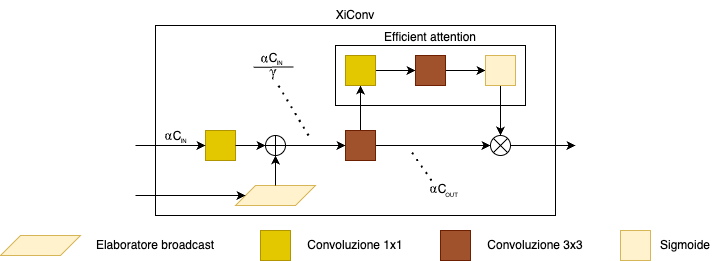

The diagram above was exported from draw.io. Its source (the exported page's mxGraphModel, read from the mxfile embedded in the PNG):
<mxGraphModel dx="1466" dy="843" grid="1" gridSize="10" guides="1" tooltips="1" connect="1" arrows="1" fold="1" page="1" pageScale="1" pageWidth="827" pageHeight="1169" math="0" shadow="0">
  <root>
    <mxCell id="0" />
    <mxCell id="1" parent="0" />
    <mxCell id="2" value="" style="rounded=0;whiteSpace=wrap;html=1;" vertex="1" parent="1">
      <mxGeometry x="214" y="85" width="400" height="190" as="geometry" />
    </mxCell>
    <mxCell id="3" value="" style="rounded=0;whiteSpace=wrap;html=1;" vertex="1" parent="1">
      <mxGeometry x="394" y="105" width="190" height="60" as="geometry" />
    </mxCell>
    <mxCell id="4" value="" style="whiteSpace=wrap;html=1;aspect=fixed;fillColor=#e3c800;fontColor=#000000;strokeColor=#B09500;" vertex="1" parent="1">
      <mxGeometry x="264" y="190" width="30" height="30" as="geometry" />
    </mxCell>
    <mxCell id="5" style="edgeStyle=orthogonalEdgeStyle;rounded=0;orthogonalLoop=1;jettySize=auto;html=1;exitX=1;exitY=0.5;exitDx=0;exitDy=0;entryX=0;entryY=0.5;entryDx=0;entryDy=0;" edge="1" source="7" target="12" parent="1">
      <mxGeometry relative="1" as="geometry" />
    </mxCell>
    <mxCell id="6" style="edgeStyle=orthogonalEdgeStyle;rounded=0;orthogonalLoop=1;jettySize=auto;html=1;exitX=0.5;exitY=0;exitDx=0;exitDy=0;entryX=0.5;entryY=1;entryDx=0;entryDy=0;" edge="1" source="7" target="16" parent="1">
      <mxGeometry relative="1" as="geometry" />
    </mxCell>
    <mxCell id="7" value="" style="whiteSpace=wrap;html=1;aspect=fixed;fillColor=#a0522d;fontColor=#ffffff;strokeColor=#6D1F00;" vertex="1" parent="1">
      <mxGeometry x="404" y="190" width="30" height="30" as="geometry" />
    </mxCell>
    <mxCell id="8" style="edgeStyle=orthogonalEdgeStyle;rounded=0;orthogonalLoop=1;jettySize=auto;html=1;exitX=1;exitY=0.5;exitDx=0;exitDy=0;exitPerimeter=0;entryX=0;entryY=0.5;entryDx=0;entryDy=0;" edge="1" source="9" target="7" parent="1">
      <mxGeometry relative="1" as="geometry" />
    </mxCell>
    <mxCell id="9" value="" style="verticalLabelPosition=bottom;verticalAlign=top;html=1;shape=mxgraph.flowchart.summing_function;" vertex="1" parent="1">
      <mxGeometry x="324" y="195" width="20" height="20" as="geometry" />
    </mxCell>
    <mxCell id="10" style="edgeStyle=orthogonalEdgeStyle;rounded=0;orthogonalLoop=1;jettySize=auto;html=1;exitX=1;exitY=0.5;exitDx=0;exitDy=0;entryX=0;entryY=0.5;entryDx=0;entryDy=0;entryPerimeter=0;" edge="1" source="4" target="9" parent="1">
      <mxGeometry relative="1" as="geometry" />
    </mxCell>
    <mxCell id="11" style="edgeStyle=orthogonalEdgeStyle;rounded=0;orthogonalLoop=1;jettySize=auto;html=1;exitX=1;exitY=0.5;exitDx=0;exitDy=0;" edge="1" source="12" parent="1">
      <mxGeometry relative="1" as="geometry">
        <mxPoint x="634" y="205" as="targetPoint" />
      </mxGeometry>
    </mxCell>
    <mxCell id="12" value="" style="shape=sumEllipse;perimeter=ellipsePerimeter;whiteSpace=wrap;html=1;backgroundOutline=1;" vertex="1" parent="1">
      <mxGeometry x="549" y="195" width="20" height="20" as="geometry" />
    </mxCell>
    <mxCell id="13" value="" style="endArrow=classic;html=1;rounded=0;entryX=0;entryY=0.5;entryDx=0;entryDy=0;" edge="1" target="4" parent="1">
      <mxGeometry width="50" height="50" relative="1" as="geometry">
        <mxPoint x="194" y="205" as="sourcePoint" />
        <mxPoint x="264" y="205" as="targetPoint" />
      </mxGeometry>
    </mxCell>
    <mxCell id="14" value="" style="shape=parallelogram;perimeter=parallelogramPerimeter;whiteSpace=wrap;html=1;fixedSize=1;fillColor=#fff2cc;strokeColor=#d6b656;" vertex="1" parent="1">
      <mxGeometry x="294" y="245" width="80" height="20" as="geometry" />
    </mxCell>
    <mxCell id="15" style="edgeStyle=orthogonalEdgeStyle;rounded=0;orthogonalLoop=1;jettySize=auto;html=1;exitX=1;exitY=0.5;exitDx=0;exitDy=0;entryX=0;entryY=0.5;entryDx=0;entryDy=0;" edge="1" source="16" target="18" parent="1">
      <mxGeometry relative="1" as="geometry" />
    </mxCell>
    <mxCell id="16" value="" style="whiteSpace=wrap;html=1;aspect=fixed;fillColor=#e3c800;fontColor=#000000;strokeColor=#B09500;" vertex="1" parent="1">
      <mxGeometry x="404" y="115" width="30" height="30" as="geometry" />
    </mxCell>
    <mxCell id="17" style="edgeStyle=orthogonalEdgeStyle;rounded=0;orthogonalLoop=1;jettySize=auto;html=1;exitX=1;exitY=0.5;exitDx=0;exitDy=0;entryX=0;entryY=0.5;entryDx=0;entryDy=0;" edge="1" source="18" target="20" parent="1">
      <mxGeometry relative="1" as="geometry" />
    </mxCell>
    <mxCell id="18" value="" style="whiteSpace=wrap;html=1;aspect=fixed;fillColor=#a0522d;fontColor=#ffffff;strokeColor=#6D1F00;" vertex="1" parent="1">
      <mxGeometry x="474" y="115" width="30" height="30" as="geometry" />
    </mxCell>
    <mxCell id="19" style="edgeStyle=orthogonalEdgeStyle;rounded=0;orthogonalLoop=1;jettySize=auto;html=1;exitX=0.5;exitY=1;exitDx=0;exitDy=0;entryX=0.5;entryY=0;entryDx=0;entryDy=0;" edge="1" source="20" target="12" parent="1">
      <mxGeometry relative="1" as="geometry" />
    </mxCell>
    <mxCell id="20" value="" style="whiteSpace=wrap;html=1;aspect=fixed;fillColor=#fff2cc;strokeColor=#d6b656;" vertex="1" parent="1">
      <mxGeometry x="544" y="115" width="30" height="30" as="geometry" />
    </mxCell>
    <mxCell id="21" value="" style="endArrow=classic;html=1;rounded=0;entryX=0;entryY=0.5;entryDx=0;entryDy=0;" edge="1" target="14" parent="1">
      <mxGeometry width="50" height="50" relative="1" as="geometry">
        <mxPoint x="194" y="255" as="sourcePoint" />
        <mxPoint x="414" y="195" as="targetPoint" />
      </mxGeometry>
    </mxCell>
    <mxCell id="22" style="edgeStyle=orthogonalEdgeStyle;rounded=0;orthogonalLoop=1;jettySize=auto;html=1;exitX=0.5;exitY=0;exitDx=0;exitDy=0;entryX=0.5;entryY=1;entryDx=0;entryDy=0;entryPerimeter=0;" edge="1" source="14" target="9" parent="1">
      <mxGeometry relative="1" as="geometry" />
    </mxCell>
    <mxCell id="23" value="Efficient attention" style="text;html=1;align=center;verticalAlign=middle;whiteSpace=wrap;rounded=0;" vertex="1" parent="1">
      <mxGeometry x="394" y="82" width="190" height="30" as="geometry" />
    </mxCell>
    <mxCell id="24" value="XiConv" style="text;html=1;align=center;verticalAlign=middle;whiteSpace=wrap;rounded=0;" vertex="1" parent="1">
      <mxGeometry x="384" y="60" width="60" height="30" as="geometry" />
    </mxCell>
    <mxCell id="25" value="" style="shape=parallelogram;perimeter=parallelogramPerimeter;whiteSpace=wrap;html=1;fixedSize=1;fillColor=#fff2cc;strokeColor=#d6b656;" vertex="1" parent="1">
      <mxGeometry x="59" y="295" width="80" height="20" as="geometry" />
    </mxCell>
    <mxCell id="26" value="" style="whiteSpace=wrap;html=1;aspect=fixed;fillColor=#e3c800;fontColor=#000000;strokeColor=#B09500;" vertex="1" parent="1">
      <mxGeometry x="319" y="290" width="30" height="30" as="geometry" />
    </mxCell>
    <mxCell id="27" value="" style="whiteSpace=wrap;html=1;aspect=fixed;fillColor=#a0522d;fontColor=#ffffff;strokeColor=#6D1F00;" vertex="1" parent="1">
      <mxGeometry x="499" y="290" width="30" height="30" as="geometry" />
    </mxCell>
    <mxCell id="28" value="" style="whiteSpace=wrap;html=1;aspect=fixed;fillColor=#fff2cc;strokeColor=#d6b656;" vertex="1" parent="1">
      <mxGeometry x="679" y="290" width="30" height="30" as="geometry" />
    </mxCell>
    <mxCell id="29" value="Elaboratore broadcast" style="text;html=1;align=center;verticalAlign=middle;whiteSpace=wrap;rounded=0;" vertex="1" parent="1">
      <mxGeometry x="149" y="290" width="130" height="30" as="geometry" />
    </mxCell>
    <mxCell id="30" value="Convoluzione 1x1" style="text;html=1;align=center;verticalAlign=middle;whiteSpace=wrap;rounded=0;" vertex="1" parent="1">
      <mxGeometry x="359" y="290" width="110" height="30" as="geometry" />
    </mxCell>
    <mxCell id="31" value="Convoluzione 3x3" style="text;html=1;align=center;verticalAlign=middle;whiteSpace=wrap;rounded=0;" vertex="1" parent="1">
      <mxGeometry x="539" y="290" width="110" height="30" as="geometry" />
    </mxCell>
    <mxCell id="32" value="Sigmoide" style="text;html=1;align=center;verticalAlign=middle;whiteSpace=wrap;rounded=0;" vertex="1" parent="1">
      <mxGeometry x="709" y="290" width="70" height="30" as="geometry" />
    </mxCell>
    <mxCell id="33" value="" style="shape=image;verticalLabelPosition=bottom;labelBackgroundColor=default;verticalAlign=top;aspect=fixed;imageAspect=0;image=data:image/svg+xml,(base64 omitted: 912 chars);" vertex="1" parent="1">
      <mxGeometry x="220" y="189" width="15" height="15" as="geometry" />
    </mxCell>
    <mxCell id="34" value="C" style="text;html=1;align=center;verticalAlign=middle;whiteSpace=wrap;rounded=0;" vertex="1" parent="1">
      <mxGeometry x="231" y="190.5" width="10" height="10" as="geometry" />
    </mxCell>
    <mxCell id="35" value="&lt;font style=&quot;font-size: 6px;&quot;&gt;IN&lt;/font&gt;" style="text;html=1;align=center;verticalAlign=middle;whiteSpace=wrap;rounded=0;" vertex="1" parent="1">
      <mxGeometry x="237" y="193.5" width="11" height="10" as="geometry" />
    </mxCell>
    <mxCell id="36" value="" style="endArrow=none;dashed=1;html=1;dashPattern=1 3;strokeWidth=2;rounded=0;entryX=0.315;entryY=0.342;entryDx=0;entryDy=0;entryPerimeter=0;" edge="1" parent="1">
      <mxGeometry width="50" height="50" relative="1" as="geometry">
        <mxPoint x="367" y="195.02" as="sourcePoint" />
        <mxPoint x="337" y="145.00000000000003" as="targetPoint" />
      </mxGeometry>
    </mxCell>
    <mxCell id="37" value="" style="shape=image;verticalLabelPosition=bottom;labelBackgroundColor=default;verticalAlign=top;aspect=fixed;imageAspect=0;image=data:image/svg+xml,(base64 omitted: 912 chars);" vertex="1" parent="1">
      <mxGeometry x="316" y="111.5" width="15" height="15" as="geometry" />
    </mxCell>
    <mxCell id="38" value="C" style="text;html=1;align=center;verticalAlign=middle;whiteSpace=wrap;rounded=0;" vertex="1" parent="1">
      <mxGeometry x="327" y="113" width="10" height="10" as="geometry" />
    </mxCell>
    <mxCell id="39" value="&lt;font style=&quot;font-size: 6px;&quot;&gt;IN&lt;/font&gt;" style="text;html=1;align=center;verticalAlign=middle;whiteSpace=wrap;rounded=0;" vertex="1" parent="1">
      <mxGeometry x="333" y="116" width="11" height="10" as="geometry" />
    </mxCell>
    <mxCell id="40" value="" style="endArrow=none;html=1;rounded=0;" edge="1" parent="1">
      <mxGeometry width="50" height="50" relative="1" as="geometry">
        <mxPoint x="312" y="126.73" as="sourcePoint" />
        <mxPoint x="352" y="126.50000000000001" as="targetPoint" />
      </mxGeometry>
    </mxCell>
    <mxCell id="41" value="" style="shape=image;verticalLabelPosition=bottom;labelBackgroundColor=default;verticalAlign=top;aspect=fixed;imageAspect=0;image=data:image/svg+xml,(base64 omitted: 604 chars);" vertex="1" parent="1">
      <mxGeometry x="323.5" y="124" width="17" height="17" as="geometry" />
    </mxCell>
    <mxCell id="42" value="" style="endArrow=none;dashed=1;html=1;dashPattern=1 3;strokeWidth=2;rounded=0;entryX=0.315;entryY=0.342;entryDx=0;entryDy=0;entryPerimeter=0;" edge="1" parent="1">
      <mxGeometry width="50" height="50" relative="1" as="geometry">
        <mxPoint x="490" y="240" as="sourcePoint" />
        <mxPoint x="469" y="210.00000000000003" as="targetPoint" />
      </mxGeometry>
    </mxCell>
    <mxCell id="43" value="" style="shape=image;verticalLabelPosition=bottom;labelBackgroundColor=default;verticalAlign=top;aspect=fixed;imageAspect=0;image=data:image/svg+xml,(base64 omitted: 912 chars);" vertex="1" parent="1">
      <mxGeometry x="485" y="242" width="15" height="15" as="geometry" />
    </mxCell>
    <mxCell id="44" value="C" style="text;html=1;align=center;verticalAlign=middle;whiteSpace=wrap;rounded=0;" vertex="1" parent="1">
      <mxGeometry x="496" y="243.5" width="10" height="10" as="geometry" />
    </mxCell>
    <mxCell id="45" value="&lt;font style=&quot;font-size: 6px;&quot;&gt;OUT&lt;/font&gt;" style="text;html=1;align=center;verticalAlign=middle;whiteSpace=wrap;rounded=0;" vertex="1" parent="1">
      <mxGeometry x="505" y="247.5" width="11" height="10" as="geometry" />
    </mxCell>
  </root>
</mxGraphModel>